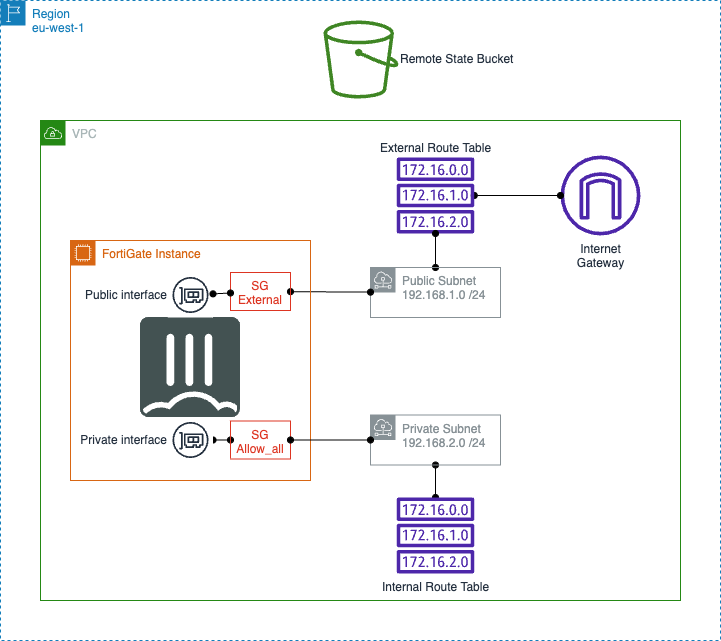

The diagram above was exported from draw.io. Its source (the exported page's mxGraphModel, read from the mxfile embedded in the PNG):
<mxGraphModel dx="1242" dy="789" grid="1" gridSize="10" guides="1" tooltips="1" connect="1" arrows="1" fold="1" page="1" pageScale="1" pageWidth="850" pageHeight="1100" background="#ffffff" math="0" shadow="0">
  <root>
    <mxCell id="0" />
    <mxCell id="1" parent="0" />
    <mxCell id="A81faJaunPAW4GoYACj2-3" value="VPC" style="points=[[0,0],[0.25,0],[0.5,0],[0.75,0],[1,0],[1,0.25],[1,0.5],[1,0.75],[1,1],[0.75,1],[0.5,1],[0.25,1],[0,1],[0,0.75],[0,0.5],[0,0.25]];outlineConnect=0;gradientColor=none;html=1;whiteSpace=wrap;fontSize=12;fontStyle=0;container=1;pointerEvents=0;collapsible=0;recursiveResize=0;shape=mxgraph.aws4.group;grIcon=mxgraph.aws4.group_vpc;strokeColor=#248814;fillColor=none;verticalAlign=top;align=left;spacingLeft=30;fontColor=#AAB7B8;dashed=0;" parent="1" vertex="1">
      <mxGeometry x="120" y="150" width="640" height="480" as="geometry" />
    </mxCell>
    <mxCell id="A81faJaunPAW4GoYACj2-4" value="Region&lt;br&gt;eu-west-1" style="points=[[0,0],[0.25,0],[0.5,0],[0.75,0],[1,0],[1,0.25],[1,0.5],[1,0.75],[1,1],[0.75,1],[0.5,1],[0.25,1],[0,1],[0,0.75],[0,0.5],[0,0.25]];outlineConnect=0;gradientColor=none;html=1;whiteSpace=wrap;fontSize=12;fontStyle=0;container=1;pointerEvents=0;collapsible=0;recursiveResize=0;shape=mxgraph.aws4.group;grIcon=mxgraph.aws4.group_region;strokeColor=#147EBA;fillColor=none;verticalAlign=top;align=left;spacingLeft=30;fontColor=#147EBA;dashed=1;" parent="1" vertex="1">
      <mxGeometry x="80" y="30" width="720" height="640" as="geometry" />
    </mxCell>
    <mxCell id="A81faJaunPAW4GoYACj2-6" value="Internet&lt;br&gt;Gateway" style="sketch=0;outlineConnect=0;fontColor=#232F3E;gradientColor=none;fillColor=#4D27AA;strokeColor=none;dashed=0;verticalLabelPosition=bottom;verticalAlign=top;align=center;html=1;fontSize=12;fontStyle=0;aspect=fixed;pointerEvents=1;shape=mxgraph.aws4.internet_gateway;" parent="A81faJaunPAW4GoYACj2-4" vertex="1">
      <mxGeometry x="560" y="155" width="80" height="80" as="geometry" />
    </mxCell>
    <mxCell id="A81faJaunPAW4GoYACj2-21" style="edgeStyle=orthogonalEdgeStyle;rounded=0;orthogonalLoop=1;jettySize=auto;html=1;startArrow=oval;startFill=1;endArrow=oval;endFill=1;" parent="A81faJaunPAW4GoYACj2-4" source="A81faJaunPAW4GoYACj2-7" target="A81faJaunPAW4GoYACj2-6" edge="1">
      <mxGeometry relative="1" as="geometry" />
    </mxCell>
    <object label="External Route Table" id="A81faJaunPAW4GoYACj2-7">
      <mxCell style="sketch=0;outlineConnect=0;fontColor=#232F3E;gradientColor=none;fillColor=#4D27AA;strokeColor=none;dashed=0;verticalLabelPosition=top;verticalAlign=bottom;align=center;html=1;fontSize=12;fontStyle=0;aspect=fixed;pointerEvents=1;shape=mxgraph.aws4.route_table;labelPosition=center;" parent="A81faJaunPAW4GoYACj2-4" vertex="1">
        <mxGeometry x="396" y="157" width="78" height="76" as="geometry" />
      </mxCell>
    </object>
    <mxCell id="A81faJaunPAW4GoYACj2-18" value="" style="rounded=0;orthogonalLoop=1;jettySize=auto;html=1;startArrow=oval;startFill=1;endArrow=oval;endFill=1;" parent="A81faJaunPAW4GoYACj2-4" source="A81faJaunPAW4GoYACj2-8" target="A81faJaunPAW4GoYACj2-7" edge="1">
      <mxGeometry relative="1" as="geometry" />
    </mxCell>
    <mxCell id="A81faJaunPAW4GoYACj2-8" value="Public Subnet&amp;nbsp;&lt;br&gt;192.168.1.0 /24" style="sketch=0;outlineConnect=0;gradientColor=none;html=1;whiteSpace=wrap;fontSize=12;fontStyle=0;shape=mxgraph.aws4.group;grIcon=mxgraph.aws4.group_subnet;strokeColor=#879196;fillColor=none;verticalAlign=top;align=left;spacingLeft=30;fontColor=#879196;dashed=0;" parent="A81faJaunPAW4GoYACj2-4" vertex="1">
      <mxGeometry x="370" y="267" width="130" height="50" as="geometry" />
    </mxCell>
    <mxCell id="A81faJaunPAW4GoYACj2-19" value="" style="edgeStyle=orthogonalEdgeStyle;rounded=0;orthogonalLoop=1;jettySize=auto;html=1;startArrow=oval;startFill=1;endArrow=oval;endFill=1;" parent="A81faJaunPAW4GoYACj2-4" source="A81faJaunPAW4GoYACj2-9" target="A81faJaunPAW4GoYACj2-11" edge="1">
      <mxGeometry relative="1" as="geometry" />
    </mxCell>
    <mxCell id="A81faJaunPAW4GoYACj2-9" value="Private Subnet&lt;br&gt;192.168.2.0 /24" style="sketch=0;outlineConnect=0;gradientColor=none;html=1;whiteSpace=wrap;fontSize=12;fontStyle=0;shape=mxgraph.aws4.group;grIcon=mxgraph.aws4.group_subnet;strokeColor=#879196;fillColor=none;verticalAlign=top;align=left;spacingLeft=30;fontColor=#879196;dashed=0;" parent="A81faJaunPAW4GoYACj2-4" vertex="1">
      <mxGeometry x="370" y="414.5" width="130" height="50" as="geometry" />
    </mxCell>
    <mxCell id="A81faJaunPAW4GoYACj2-11" value="Internal Route Table" style="sketch=0;outlineConnect=0;fontColor=#232F3E;gradientColor=none;fillColor=#4D27AA;strokeColor=none;dashed=0;verticalLabelPosition=bottom;verticalAlign=top;align=center;html=1;fontSize=12;fontStyle=0;aspect=fixed;pointerEvents=1;shape=mxgraph.aws4.route_table;" parent="A81faJaunPAW4GoYACj2-4" vertex="1">
      <mxGeometry x="396" y="497" width="78" height="76" as="geometry" />
    </mxCell>
    <mxCell id="A81faJaunPAW4GoYACj2-17" style="rounded=0;orthogonalLoop=1;jettySize=auto;html=1;endArrow=oval;endFill=1;startArrow=oval;startFill=1;" parent="A81faJaunPAW4GoYACj2-4" source="A81faJaunPAW4GoYACj2-24" target="A81faJaunPAW4GoYACj2-8" edge="1">
      <mxGeometry relative="1" as="geometry">
        <mxPoint x="240" y="290" as="sourcePoint" />
      </mxGeometry>
    </mxCell>
    <mxCell id="A81faJaunPAW4GoYACj2-22" value="Remote State Bucket" style="sketch=0;outlineConnect=0;fontColor=#232F3E;gradientColor=none;fillColor=#3F8624;strokeColor=none;dashed=0;verticalLabelPosition=middle;verticalAlign=middle;align=left;html=1;fontSize=12;fontStyle=0;aspect=fixed;pointerEvents=1;shape=mxgraph.aws4.bucket;labelPosition=right;" parent="A81faJaunPAW4GoYACj2-4" vertex="1">
      <mxGeometry x="323" y="20" width="75" height="78" as="geometry" />
    </mxCell>
    <mxCell id="A81faJaunPAW4GoYACj2-23" value="FortiGate Instance" style="points=[[0,0],[0.25,0],[0.5,0],[0.75,0],[1,0],[1,0.25],[1,0.5],[1,0.75],[1,1],[0.75,1],[0.5,1],[0.25,1],[0,1],[0,0.75],[0,0.5],[0,0.25]];outlineConnect=0;gradientColor=none;html=1;whiteSpace=wrap;fontSize=12;fontStyle=0;container=1;pointerEvents=0;collapsible=0;recursiveResize=0;shape=mxgraph.aws4.group;grIcon=mxgraph.aws4.group_ec2_instance_contents;strokeColor=#D86613;fillColor=none;verticalAlign=top;align=left;spacingLeft=30;fontColor=#D86613;dashed=0;" parent="A81faJaunPAW4GoYACj2-4" vertex="1">
      <mxGeometry x="70" y="240" width="240" height="240" as="geometry" />
    </mxCell>
    <mxCell id="A81faJaunPAW4GoYACj2-1" value="" style="shape=image;verticalLabelPosition=bottom;labelBackgroundColor=#ffffff;verticalAlign=top;aspect=fixed;imageAspect=0;image=data:image/svg+xml,(base64 omitted: 8616 chars);" parent="A81faJaunPAW4GoYACj2-23" vertex="1">
      <mxGeometry x="70" y="77" width="100" height="100" as="geometry" />
    </mxCell>
    <mxCell id="A81faJaunPAW4GoYACj2-10" value="Public interface" style="sketch=0;outlineConnect=0;fontColor=#232F3E;gradientColor=none;strokeColor=#232F3E;fillColor=#ffffff;dashed=0;verticalLabelPosition=middle;verticalAlign=middle;align=right;html=1;fontSize=12;fontStyle=0;aspect=fixed;shape=mxgraph.aws4.resourceIcon;resIcon=mxgraph.aws4.elastic_network_interface;horizontal=1;labelPosition=left;" parent="A81faJaunPAW4GoYACj2-23" vertex="1">
      <mxGeometry x="97.5" y="32" width="45" height="45" as="geometry" />
    </mxCell>
    <mxCell id="A81faJaunPAW4GoYACj2-27" style="edgeStyle=orthogonalEdgeStyle;rounded=0;orthogonalLoop=1;jettySize=auto;html=1;entryX=0;entryY=0.5;entryDx=0;entryDy=0;startArrow=oval;startFill=1;endArrow=oval;endFill=1;" parent="A81faJaunPAW4GoYACj2-23" source="A81faJaunPAW4GoYACj2-13" target="A81faJaunPAW4GoYACj2-26" edge="1">
      <mxGeometry relative="1" as="geometry" />
    </mxCell>
    <mxCell id="A81faJaunPAW4GoYACj2-13" value="Private interface" style="sketch=0;outlineConnect=0;fontColor=#232F3E;gradientColor=none;strokeColor=#232F3E;fillColor=#ffffff;dashed=0;verticalLabelPosition=middle;verticalAlign=middle;align=right;html=1;fontSize=12;fontStyle=0;aspect=fixed;shape=mxgraph.aws4.resourceIcon;resIcon=mxgraph.aws4.elastic_network_interface;horizontal=1;labelPosition=left;" parent="A81faJaunPAW4GoYACj2-23" vertex="1">
      <mxGeometry x="97.5" y="177" width="45" height="45" as="geometry" />
    </mxCell>
    <mxCell id="A81faJaunPAW4GoYACj2-24" value="SG&lt;br&gt;External" style="fillColor=none;strokeColor=#DD3522;verticalAlign=top;fontStyle=0;fontColor=#DD3522;whiteSpace=wrap;html=1;" parent="A81faJaunPAW4GoYACj2-23" vertex="1">
      <mxGeometry x="160" y="32" width="60" height="38" as="geometry" />
    </mxCell>
    <mxCell id="A81faJaunPAW4GoYACj2-25" value="" style="rounded=0;orthogonalLoop=1;jettySize=auto;html=1;endArrow=oval;endFill=1;startArrow=oval;startFill=1;" parent="A81faJaunPAW4GoYACj2-23" source="A81faJaunPAW4GoYACj2-10" target="A81faJaunPAW4GoYACj2-24" edge="1">
      <mxGeometry relative="1" as="geometry">
        <mxPoint x="223" y="84" as="sourcePoint" />
        <mxPoint x="380" y="83" as="targetPoint" />
      </mxGeometry>
    </mxCell>
    <mxCell id="A81faJaunPAW4GoYACj2-26" value="SG&lt;br&gt;Allow_all" style="fillColor=none;strokeColor=#DD3522;verticalAlign=top;fontStyle=0;fontColor=#DD3522;whiteSpace=wrap;html=1;" parent="A81faJaunPAW4GoYACj2-23" vertex="1">
      <mxGeometry x="160" y="180.5" width="60" height="38" as="geometry" />
    </mxCell>
    <mxCell id="A81faJaunPAW4GoYACj2-28" style="edgeStyle=orthogonalEdgeStyle;rounded=0;orthogonalLoop=1;jettySize=auto;html=1;exitX=1;exitY=0.5;exitDx=0;exitDy=0;startArrow=oval;startFill=1;endArrow=oval;endFill=1;" parent="A81faJaunPAW4GoYACj2-4" source="A81faJaunPAW4GoYACj2-26" target="A81faJaunPAW4GoYACj2-9" edge="1">
      <mxGeometry relative="1" as="geometry" />
    </mxCell>
  </root>
</mxGraphModel>